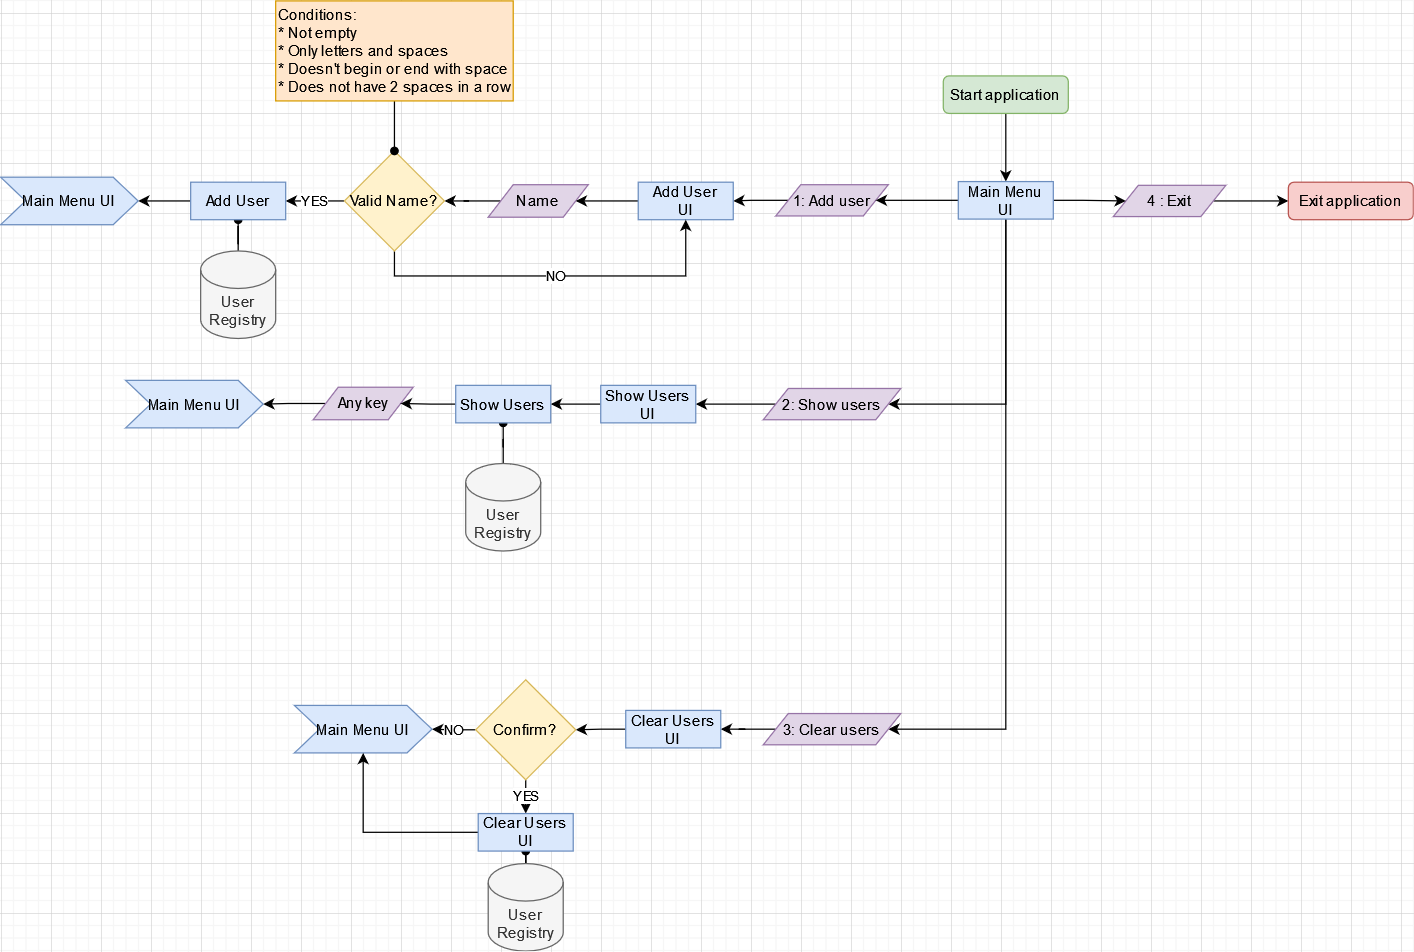

The diagram above was exported from draw.io. Its source (the exported page's mxGraphModel, read from the mxfile embedded in the PNG):
<mxGraphModel dx="2249" dy="752" grid="1" gridSize="10" guides="1" tooltips="1" connect="1" arrows="1" fold="1" page="1" pageScale="1" pageWidth="827" pageHeight="1169" math="0" shadow="0">
  <root>
    <mxCell id="0" />
    <mxCell id="1" parent="0" />
    <mxCell id="sBFJwYbhsOTFT-HMUcvf-64" style="edgeStyle=orthogonalEdgeStyle;rounded=0;orthogonalLoop=1;jettySize=auto;html=1;entryX=0.5;entryY=0;entryDx=0;entryDy=0;startArrow=none;startFill=0;endArrow=classic;endFill=1;" edge="1" parent="1" source="sBFJwYbhsOTFT-HMUcvf-1" target="sBFJwYbhsOTFT-HMUcvf-7">
      <mxGeometry relative="1" as="geometry" />
    </mxCell>
    <mxCell id="sBFJwYbhsOTFT-HMUcvf-1" value="Start application" style="rounded=1;whiteSpace=wrap;html=1;fillColor=#d5e8d4;strokeColor=#82b366;" vertex="1" parent="1">
      <mxGeometry x="314" y="90" width="100" height="30" as="geometry" />
    </mxCell>
    <mxCell id="sBFJwYbhsOTFT-HMUcvf-33" style="edgeStyle=orthogonalEdgeStyle;rounded=0;orthogonalLoop=1;jettySize=auto;html=1;entryX=0;entryY=0.5;entryDx=0;entryDy=0;startArrow=none;startFill=0;endArrow=classic;endFill=1;" edge="1" parent="1" source="sBFJwYbhsOTFT-HMUcvf-4" target="sBFJwYbhsOTFT-HMUcvf-5">
      <mxGeometry relative="1" as="geometry" />
    </mxCell>
    <mxCell id="sBFJwYbhsOTFT-HMUcvf-4" value="4 : Exit" style="shape=parallelogram;perimeter=parallelogramPerimeter;whiteSpace=wrap;html=1;fixedSize=1;fillColor=#e1d5e7;strokeColor=#9673a6;" vertex="1" parent="1">
      <mxGeometry x="450" y="177.5" width="90" height="25" as="geometry" />
    </mxCell>
    <mxCell id="sBFJwYbhsOTFT-HMUcvf-5" value="Exit application" style="rounded=1;whiteSpace=wrap;html=1;fillColor=#f8cecc;strokeColor=#b85450;" vertex="1" parent="1">
      <mxGeometry x="590" y="175" width="100" height="30" as="geometry" />
    </mxCell>
    <mxCell id="sBFJwYbhsOTFT-HMUcvf-31" style="edgeStyle=orthogonalEdgeStyle;rounded=0;orthogonalLoop=1;jettySize=auto;html=1;startArrow=none;startFill=0;endArrow=classic;endFill=1;" edge="1" parent="1" source="sBFJwYbhsOTFT-HMUcvf-6" target="sBFJwYbhsOTFT-HMUcvf-11">
      <mxGeometry relative="1" as="geometry" />
    </mxCell>
    <mxCell id="sBFJwYbhsOTFT-HMUcvf-6" value="1: Add user" style="shape=parallelogram;perimeter=parallelogramPerimeter;whiteSpace=wrap;html=1;fixedSize=1;fillColor=#e1d5e7;strokeColor=#9673a6;" vertex="1" parent="1">
      <mxGeometry x="180" y="177" width="90" height="25" as="geometry" />
    </mxCell>
    <mxCell id="sBFJwYbhsOTFT-HMUcvf-30" style="edgeStyle=orthogonalEdgeStyle;rounded=0;orthogonalLoop=1;jettySize=auto;html=1;entryX=1;entryY=0.5;entryDx=0;entryDy=0;startArrow=none;startFill=0;endArrow=classic;endFill=1;" edge="1" parent="1" source="sBFJwYbhsOTFT-HMUcvf-7" target="sBFJwYbhsOTFT-HMUcvf-6">
      <mxGeometry relative="1" as="geometry" />
    </mxCell>
    <mxCell id="sBFJwYbhsOTFT-HMUcvf-32" style="edgeStyle=orthogonalEdgeStyle;rounded=0;orthogonalLoop=1;jettySize=auto;html=1;entryX=0;entryY=0.5;entryDx=0;entryDy=0;startArrow=none;startFill=0;endArrow=classic;endFill=1;" edge="1" parent="1" source="sBFJwYbhsOTFT-HMUcvf-7" target="sBFJwYbhsOTFT-HMUcvf-4">
      <mxGeometry relative="1" as="geometry" />
    </mxCell>
    <mxCell id="sBFJwYbhsOTFT-HMUcvf-49" style="edgeStyle=orthogonalEdgeStyle;rounded=0;orthogonalLoop=1;jettySize=auto;html=1;entryX=1;entryY=0.5;entryDx=0;entryDy=0;startArrow=none;startFill=0;endArrow=classic;endFill=1;" edge="1" parent="1" source="sBFJwYbhsOTFT-HMUcvf-7" target="sBFJwYbhsOTFT-HMUcvf-35">
      <mxGeometry relative="1" as="geometry">
        <Array as="points">
          <mxPoint x="364" y="353" />
        </Array>
      </mxGeometry>
    </mxCell>
    <mxCell id="sBFJwYbhsOTFT-HMUcvf-51" style="edgeStyle=orthogonalEdgeStyle;rounded=0;orthogonalLoop=1;jettySize=auto;html=1;entryX=1;entryY=0.5;entryDx=0;entryDy=0;startArrow=none;startFill=0;endArrow=classic;endFill=1;" edge="1" parent="1" source="sBFJwYbhsOTFT-HMUcvf-7" target="sBFJwYbhsOTFT-HMUcvf-50">
      <mxGeometry relative="1" as="geometry">
        <Array as="points">
          <mxPoint x="364" y="613" />
        </Array>
      </mxGeometry>
    </mxCell>
    <mxCell id="sBFJwYbhsOTFT-HMUcvf-7" value="&lt;div&gt;Main Menu&lt;/div&gt;&lt;div&gt;UI&lt;br&gt;&lt;/div&gt;" style="rounded=0;whiteSpace=wrap;html=1;fillColor=#dae8fc;strokeColor=#6c8ebf;" vertex="1" parent="1">
      <mxGeometry x="326" y="174.5" width="76" height="30" as="geometry" />
    </mxCell>
    <mxCell id="sBFJwYbhsOTFT-HMUcvf-29" style="edgeStyle=orthogonalEdgeStyle;rounded=0;orthogonalLoop=1;jettySize=auto;html=1;startArrow=none;startFill=0;endArrow=classic;endFill=1;" edge="1" parent="1" source="sBFJwYbhsOTFT-HMUcvf-10" target="sBFJwYbhsOTFT-HMUcvf-12">
      <mxGeometry relative="1" as="geometry" />
    </mxCell>
    <mxCell id="sBFJwYbhsOTFT-HMUcvf-10" value="Name" style="shape=parallelogram;perimeter=parallelogramPerimeter;whiteSpace=wrap;html=1;fixedSize=1;fillColor=#e1d5e7;strokeColor=#9673a6;" vertex="1" parent="1">
      <mxGeometry x="-50" y="177" width="80" height="26" as="geometry" />
    </mxCell>
    <mxCell id="sBFJwYbhsOTFT-HMUcvf-28" style="edgeStyle=orthogonalEdgeStyle;rounded=0;orthogonalLoop=1;jettySize=auto;html=1;entryX=1;entryY=0.5;entryDx=0;entryDy=0;startArrow=none;startFill=0;endArrow=classic;endFill=1;" edge="1" parent="1" source="sBFJwYbhsOTFT-HMUcvf-11" target="sBFJwYbhsOTFT-HMUcvf-10">
      <mxGeometry relative="1" as="geometry" />
    </mxCell>
    <mxCell id="sBFJwYbhsOTFT-HMUcvf-11" value="&lt;div&gt;Add User&lt;br&gt;&lt;/div&gt;&lt;div&gt;UI&lt;br&gt;&lt;/div&gt;" style="rounded=0;whiteSpace=wrap;html=1;fillColor=#dae8fc;strokeColor=#6c8ebf;" vertex="1" parent="1">
      <mxGeometry x="70" y="175" width="76" height="30" as="geometry" />
    </mxCell>
    <mxCell id="sBFJwYbhsOTFT-HMUcvf-20" value="NO" style="edgeStyle=orthogonalEdgeStyle;rounded=0;orthogonalLoop=1;jettySize=auto;html=1;entryX=0.5;entryY=1;entryDx=0;entryDy=0;startArrow=none;startFill=0;endArrow=classic;endFill=1;" edge="1" parent="1" source="sBFJwYbhsOTFT-HMUcvf-12" target="sBFJwYbhsOTFT-HMUcvf-11">
      <mxGeometry relative="1" as="geometry">
        <Array as="points">
          <mxPoint x="-125" y="250" />
          <mxPoint x="108" y="250" />
        </Array>
      </mxGeometry>
    </mxCell>
    <mxCell id="sBFJwYbhsOTFT-HMUcvf-25" value="YES" style="edgeStyle=orthogonalEdgeStyle;rounded=0;orthogonalLoop=1;jettySize=auto;html=1;entryX=1;entryY=0.5;entryDx=0;entryDy=0;startArrow=none;startFill=0;endArrow=classic;endFill=1;" edge="1" parent="1" source="sBFJwYbhsOTFT-HMUcvf-12" target="sBFJwYbhsOTFT-HMUcvf-23">
      <mxGeometry relative="1" as="geometry" />
    </mxCell>
    <mxCell id="sBFJwYbhsOTFT-HMUcvf-12" value="Valid Name?" style="rhombus;whiteSpace=wrap;html=1;fillColor=#fff2cc;strokeColor=#d6b656;" vertex="1" parent="1">
      <mxGeometry x="-165" y="150" width="80" height="80" as="geometry" />
    </mxCell>
    <mxCell id="sBFJwYbhsOTFT-HMUcvf-19" style="edgeStyle=orthogonalEdgeStyle;rounded=0;orthogonalLoop=1;jettySize=auto;html=1;entryX=0.5;entryY=0;entryDx=0;entryDy=0;startArrow=none;startFill=0;endArrow=oval;endFill=1;" edge="1" parent="1" source="sBFJwYbhsOTFT-HMUcvf-18" target="sBFJwYbhsOTFT-HMUcvf-12">
      <mxGeometry relative="1" as="geometry" />
    </mxCell>
    <mxCell id="sBFJwYbhsOTFT-HMUcvf-18" value="&lt;div align=&quot;left&quot;&gt;Conditions:&lt;/div&gt;&lt;div align=&quot;left&quot;&gt;* Not empty&lt;/div&gt;&lt;div align=&quot;left&quot;&gt;* Only letters and spaces&lt;/div&gt;&lt;div align=&quot;left&quot;&gt;* Doesn't begin or end with space&lt;/div&gt;&lt;div align=&quot;left&quot;&gt;* Does not have 2 spaces in a row&lt;br&gt;&lt;/div&gt;" style="rounded=0;whiteSpace=wrap;html=1;align=left;fillColor=#ffe6cc;strokeColor=#d79b00;" vertex="1" parent="1">
      <mxGeometry x="-220" y="30" width="190" height="80" as="geometry" />
    </mxCell>
    <mxCell id="sBFJwYbhsOTFT-HMUcvf-24" style="edgeStyle=orthogonalEdgeStyle;rounded=0;orthogonalLoop=1;jettySize=auto;html=1;startArrow=none;startFill=0;endArrow=oval;endFill=1;" edge="1" parent="1" source="sBFJwYbhsOTFT-HMUcvf-21" target="sBFJwYbhsOTFT-HMUcvf-23">
      <mxGeometry relative="1" as="geometry" />
    </mxCell>
    <mxCell id="sBFJwYbhsOTFT-HMUcvf-21" value="User Registry" style="shape=cylinder3;whiteSpace=wrap;html=1;boundedLbl=1;backgroundOutline=1;size=15;fillColor=#f5f5f5;fontColor=#333333;strokeColor=#666666;" vertex="1" parent="1">
      <mxGeometry x="-280" y="230" width="60" height="70" as="geometry" />
    </mxCell>
    <mxCell id="sBFJwYbhsOTFT-HMUcvf-27" style="edgeStyle=orthogonalEdgeStyle;rounded=0;orthogonalLoop=1;jettySize=auto;html=1;startArrow=none;startFill=0;endArrow=classic;endFill=1;" edge="1" parent="1" source="sBFJwYbhsOTFT-HMUcvf-23" target="sBFJwYbhsOTFT-HMUcvf-26">
      <mxGeometry relative="1" as="geometry" />
    </mxCell>
    <mxCell id="sBFJwYbhsOTFT-HMUcvf-23" value="Add User" style="rounded=0;whiteSpace=wrap;html=1;fillColor=#dae8fc;strokeColor=#6c8ebf;" vertex="1" parent="1">
      <mxGeometry x="-288" y="175" width="76" height="30" as="geometry" />
    </mxCell>
    <mxCell id="sBFJwYbhsOTFT-HMUcvf-26" value="&lt;div&gt;Main Menu UI&lt;br&gt;&lt;/div&gt;" style="shape=step;perimeter=stepPerimeter;whiteSpace=wrap;html=1;fixedSize=1;fillColor=#dae8fc;strokeColor=#6c8ebf;" vertex="1" parent="1">
      <mxGeometry x="-440" y="171" width="110" height="38" as="geometry" />
    </mxCell>
    <mxCell id="sBFJwYbhsOTFT-HMUcvf-37" style="edgeStyle=orthogonalEdgeStyle;rounded=0;orthogonalLoop=1;jettySize=auto;html=1;entryX=1;entryY=0.5;entryDx=0;entryDy=0;startArrow=none;startFill=0;endArrow=classic;endFill=1;" edge="1" parent="1" source="sBFJwYbhsOTFT-HMUcvf-35" target="sBFJwYbhsOTFT-HMUcvf-36">
      <mxGeometry relative="1" as="geometry" />
    </mxCell>
    <mxCell id="sBFJwYbhsOTFT-HMUcvf-35" value="2: Show users" style="shape=parallelogram;perimeter=parallelogramPerimeter;whiteSpace=wrap;html=1;fixedSize=1;fillColor=#e1d5e7;strokeColor=#9673a6;" vertex="1" parent="1">
      <mxGeometry x="170" y="340" width="110" height="25" as="geometry" />
    </mxCell>
    <mxCell id="sBFJwYbhsOTFT-HMUcvf-45" style="edgeStyle=orthogonalEdgeStyle;rounded=0;orthogonalLoop=1;jettySize=auto;html=1;entryX=1;entryY=0.5;entryDx=0;entryDy=0;startArrow=none;startFill=0;endArrow=classic;endFill=1;" edge="1" parent="1" source="sBFJwYbhsOTFT-HMUcvf-36" target="sBFJwYbhsOTFT-HMUcvf-43">
      <mxGeometry relative="1" as="geometry" />
    </mxCell>
    <mxCell id="sBFJwYbhsOTFT-HMUcvf-36" value="&lt;div&gt;Show Users&lt;br&gt;&lt;/div&gt;&lt;div&gt;UI&lt;br&gt;&lt;/div&gt;" style="rounded=0;whiteSpace=wrap;html=1;fillColor=#dae8fc;strokeColor=#6c8ebf;" vertex="1" parent="1">
      <mxGeometry x="40" y="337.5" width="76" height="30" as="geometry" />
    </mxCell>
    <mxCell id="sBFJwYbhsOTFT-HMUcvf-48" style="edgeStyle=orthogonalEdgeStyle;rounded=0;orthogonalLoop=1;jettySize=auto;html=1;startArrow=none;startFill=0;endArrow=classic;endFill=1;" edge="1" parent="1" source="sBFJwYbhsOTFT-HMUcvf-39" target="sBFJwYbhsOTFT-HMUcvf-47">
      <mxGeometry relative="1" as="geometry" />
    </mxCell>
    <mxCell id="sBFJwYbhsOTFT-HMUcvf-39" value="Any key" style="shape=parallelogram;perimeter=parallelogramPerimeter;whiteSpace=wrap;html=1;fixedSize=1;fillColor=#e1d5e7;strokeColor=#9673a6;" vertex="1" parent="1">
      <mxGeometry x="-190" y="339" width="80" height="26" as="geometry" />
    </mxCell>
    <mxCell id="sBFJwYbhsOTFT-HMUcvf-44" style="edgeStyle=orthogonalEdgeStyle;rounded=0;orthogonalLoop=1;jettySize=auto;html=1;entryX=0.5;entryY=1;entryDx=0;entryDy=0;startArrow=none;startFill=0;endArrow=oval;endFill=1;" edge="1" parent="1" source="sBFJwYbhsOTFT-HMUcvf-41" target="sBFJwYbhsOTFT-HMUcvf-43">
      <mxGeometry relative="1" as="geometry" />
    </mxCell>
    <mxCell id="sBFJwYbhsOTFT-HMUcvf-41" value="User Registry" style="shape=cylinder3;whiteSpace=wrap;html=1;boundedLbl=1;backgroundOutline=1;size=15;fillColor=#f5f5f5;fontColor=#333333;strokeColor=#666666;" vertex="1" parent="1">
      <mxGeometry x="-68" y="400" width="60" height="70" as="geometry" />
    </mxCell>
    <mxCell id="sBFJwYbhsOTFT-HMUcvf-46" style="edgeStyle=orthogonalEdgeStyle;rounded=0;orthogonalLoop=1;jettySize=auto;html=1;entryX=1;entryY=0.5;entryDx=0;entryDy=0;startArrow=none;startFill=0;endArrow=classic;endFill=1;" edge="1" parent="1" source="sBFJwYbhsOTFT-HMUcvf-43" target="sBFJwYbhsOTFT-HMUcvf-39">
      <mxGeometry relative="1" as="geometry" />
    </mxCell>
    <mxCell id="sBFJwYbhsOTFT-HMUcvf-43" value="&lt;div&gt;Show Users&lt;br&gt;&lt;/div&gt;" style="rounded=0;whiteSpace=wrap;html=1;fillColor=#dae8fc;strokeColor=#6c8ebf;" vertex="1" parent="1">
      <mxGeometry x="-76" y="337.5" width="76" height="30" as="geometry" />
    </mxCell>
    <mxCell id="sBFJwYbhsOTFT-HMUcvf-47" value="Main Menu UI" style="shape=step;perimeter=stepPerimeter;whiteSpace=wrap;html=1;fixedSize=1;fillColor=#dae8fc;strokeColor=#6c8ebf;" vertex="1" parent="1">
      <mxGeometry x="-340" y="333.5" width="110" height="38" as="geometry" />
    </mxCell>
    <mxCell id="sBFJwYbhsOTFT-HMUcvf-53" style="edgeStyle=orthogonalEdgeStyle;rounded=0;orthogonalLoop=1;jettySize=auto;html=1;startArrow=none;startFill=0;endArrow=classic;endFill=1;" edge="1" parent="1" source="sBFJwYbhsOTFT-HMUcvf-50" target="sBFJwYbhsOTFT-HMUcvf-52">
      <mxGeometry relative="1" as="geometry" />
    </mxCell>
    <mxCell id="sBFJwYbhsOTFT-HMUcvf-50" value="3: Clear users" style="shape=parallelogram;perimeter=parallelogramPerimeter;whiteSpace=wrap;html=1;fixedSize=1;fillColor=#e1d5e7;strokeColor=#9673a6;" vertex="1" parent="1">
      <mxGeometry x="170" y="600" width="110" height="25" as="geometry" />
    </mxCell>
    <mxCell id="sBFJwYbhsOTFT-HMUcvf-55" style="edgeStyle=orthogonalEdgeStyle;rounded=0;orthogonalLoop=1;jettySize=auto;html=1;startArrow=none;startFill=0;endArrow=classic;endFill=1;" edge="1" parent="1" source="sBFJwYbhsOTFT-HMUcvf-52" target="sBFJwYbhsOTFT-HMUcvf-54">
      <mxGeometry relative="1" as="geometry" />
    </mxCell>
    <mxCell id="sBFJwYbhsOTFT-HMUcvf-52" value="&lt;div&gt;Clear Users&lt;/div&gt;&lt;div&gt;UI&lt;br&gt;&lt;/div&gt;" style="rounded=0;whiteSpace=wrap;html=1;fillColor=#dae8fc;strokeColor=#6c8ebf;" vertex="1" parent="1">
      <mxGeometry x="60" y="597.5" width="76" height="30" as="geometry" />
    </mxCell>
    <mxCell id="sBFJwYbhsOTFT-HMUcvf-57" value="NO" style="edgeStyle=orthogonalEdgeStyle;rounded=0;orthogonalLoop=1;jettySize=auto;html=1;entryX=1;entryY=0.5;entryDx=0;entryDy=0;startArrow=none;startFill=0;endArrow=classic;endFill=1;" edge="1" parent="1" source="sBFJwYbhsOTFT-HMUcvf-54" target="sBFJwYbhsOTFT-HMUcvf-56">
      <mxGeometry relative="1" as="geometry" />
    </mxCell>
    <mxCell id="sBFJwYbhsOTFT-HMUcvf-61" value="YES" style="edgeStyle=orthogonalEdgeStyle;rounded=0;orthogonalLoop=1;jettySize=auto;html=1;entryX=0.5;entryY=0;entryDx=0;entryDy=0;startArrow=none;startFill=0;endArrow=classic;endFill=1;" edge="1" parent="1" source="sBFJwYbhsOTFT-HMUcvf-54" target="sBFJwYbhsOTFT-HMUcvf-59">
      <mxGeometry relative="1" as="geometry" />
    </mxCell>
    <mxCell id="sBFJwYbhsOTFT-HMUcvf-54" value="Confirm?" style="rhombus;whiteSpace=wrap;html=1;fillColor=#fff2cc;strokeColor=#d6b656;" vertex="1" parent="1">
      <mxGeometry x="-60" y="573" width="80" height="80" as="geometry" />
    </mxCell>
    <mxCell id="sBFJwYbhsOTFT-HMUcvf-56" value="Main Menu UI" style="shape=step;perimeter=stepPerimeter;whiteSpace=wrap;html=1;fixedSize=1;fillColor=#dae8fc;strokeColor=#6c8ebf;" vertex="1" parent="1">
      <mxGeometry x="-205" y="593.5" width="110" height="38" as="geometry" />
    </mxCell>
    <mxCell id="sBFJwYbhsOTFT-HMUcvf-60" style="edgeStyle=orthogonalEdgeStyle;rounded=0;orthogonalLoop=1;jettySize=auto;html=1;entryX=0.5;entryY=1;entryDx=0;entryDy=0;startArrow=none;startFill=0;endArrow=oval;endFill=1;" edge="1" parent="1" source="sBFJwYbhsOTFT-HMUcvf-58" target="sBFJwYbhsOTFT-HMUcvf-59">
      <mxGeometry relative="1" as="geometry" />
    </mxCell>
    <mxCell id="sBFJwYbhsOTFT-HMUcvf-58" value="User Registry" style="shape=cylinder3;whiteSpace=wrap;html=1;boundedLbl=1;backgroundOutline=1;size=15;fillColor=#f5f5f5;fontColor=#333333;strokeColor=#666666;" vertex="1" parent="1">
      <mxGeometry x="-50" y="720" width="60" height="70" as="geometry" />
    </mxCell>
    <mxCell id="sBFJwYbhsOTFT-HMUcvf-62" style="edgeStyle=orthogonalEdgeStyle;rounded=0;orthogonalLoop=1;jettySize=auto;html=1;entryX=0.5;entryY=1;entryDx=0;entryDy=0;startArrow=none;startFill=0;endArrow=classic;endFill=1;" edge="1" parent="1" source="sBFJwYbhsOTFT-HMUcvf-59" target="sBFJwYbhsOTFT-HMUcvf-56">
      <mxGeometry relative="1" as="geometry" />
    </mxCell>
    <mxCell id="sBFJwYbhsOTFT-HMUcvf-59" value="&lt;div&gt;Clear Users&lt;/div&gt;&lt;div&gt;UI&lt;br&gt;&lt;/div&gt;" style="rounded=0;whiteSpace=wrap;html=1;fillColor=#dae8fc;strokeColor=#6c8ebf;" vertex="1" parent="1">
      <mxGeometry x="-58" y="680" width="76" height="30" as="geometry" />
    </mxCell>
  </root>
</mxGraphModel>